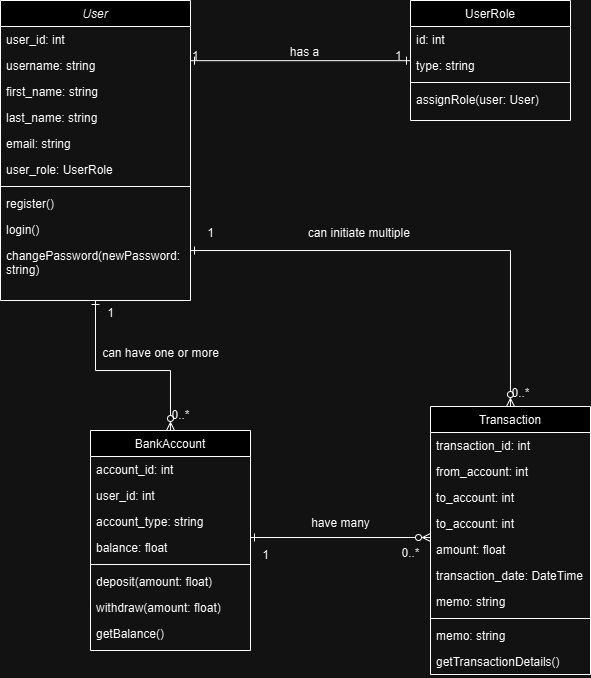

The diagram above was exported from draw.io. Its source (the exported page's mxGraphModel, read from the mxfile embedded in the PNG):
<mxGraphModel dx="1429" dy="775" grid="1" gridSize="10" guides="1" tooltips="1" connect="1" arrows="1" fold="1" page="1" pageScale="1" pageWidth="827" pageHeight="1169" math="0" shadow="0">
  <root>
    <mxCell id="WIyWlLk6GJQsqaUBKTNV-0" />
    <mxCell id="WIyWlLk6GJQsqaUBKTNV-1" parent="WIyWlLk6GJQsqaUBKTNV-0" />
    <mxCell id="ZmCu942r_sh9Ph56Fg6V-21" style="edgeStyle=orthogonalEdgeStyle;rounded=0;orthogonalLoop=1;jettySize=auto;html=1;entryX=0.5;entryY=0;entryDx=0;entryDy=0;startArrow=ERone;startFill=0;endArrow=ERzeroToMany;endFill=0;" edge="1" parent="WIyWlLk6GJQsqaUBKTNV-1" source="zkfFHV4jXpPFQw0GAbJ--0" target="zkfFHV4jXpPFQw0GAbJ--13">
      <mxGeometry relative="1" as="geometry">
        <Array as="points">
          <mxPoint x="205" y="470" />
          <mxPoint x="280" y="470" />
        </Array>
      </mxGeometry>
    </mxCell>
    <mxCell id="ZmCu942r_sh9Ph56Fg6V-34" style="edgeStyle=orthogonalEdgeStyle;rounded=0;orthogonalLoop=1;jettySize=auto;html=1;endArrow=ERzeroToMany;endFill=0;startArrow=ERone;startFill=0;" edge="1" parent="WIyWlLk6GJQsqaUBKTNV-1" source="zkfFHV4jXpPFQw0GAbJ--0" target="zkfFHV4jXpPFQw0GAbJ--17">
      <mxGeometry relative="1" as="geometry">
        <Array as="points">
          <mxPoint x="620" y="350" />
        </Array>
      </mxGeometry>
    </mxCell>
    <mxCell id="zkfFHV4jXpPFQw0GAbJ--0" value="User" style="swimlane;fontStyle=2;align=center;verticalAlign=top;childLayout=stackLayout;horizontal=1;startSize=26;horizontalStack=0;resizeParent=1;resizeLast=0;collapsible=1;marginBottom=0;rounded=0;shadow=0;strokeWidth=1;" parent="WIyWlLk6GJQsqaUBKTNV-1" vertex="1">
      <mxGeometry x="110" y="100" width="190" height="300" as="geometry">
        <mxRectangle x="230" y="140" width="160" height="26" as="alternateBounds" />
      </mxGeometry>
    </mxCell>
    <mxCell id="zkfFHV4jXpPFQw0GAbJ--1" value="user_id: int" style="text;align=left;verticalAlign=top;spacingLeft=4;spacingRight=4;overflow=hidden;rotatable=0;points=[[0,0.5],[1,0.5]];portConstraint=eastwest;" parent="zkfFHV4jXpPFQw0GAbJ--0" vertex="1">
      <mxGeometry y="26" width="190" height="26" as="geometry" />
    </mxCell>
    <mxCell id="zkfFHV4jXpPFQw0GAbJ--2" value="username: string" style="text;align=left;verticalAlign=top;spacingLeft=4;spacingRight=4;overflow=hidden;rotatable=0;points=[[0,0.5],[1,0.5]];portConstraint=eastwest;rounded=0;shadow=0;html=0;" parent="zkfFHV4jXpPFQw0GAbJ--0" vertex="1">
      <mxGeometry y="52" width="190" height="26" as="geometry" />
    </mxCell>
    <mxCell id="ZmCu942r_sh9Ph56Fg6V-2" value="first_name: string" style="text;align=left;verticalAlign=top;spacingLeft=4;spacingRight=4;overflow=hidden;rotatable=0;points=[[0,0.5],[1,0.5]];portConstraint=eastwest;rounded=0;shadow=0;html=0;" vertex="1" parent="zkfFHV4jXpPFQw0GAbJ--0">
      <mxGeometry y="78" width="190" height="26" as="geometry" />
    </mxCell>
    <mxCell id="ZmCu942r_sh9Ph56Fg6V-1" value="last_name: string" style="text;align=left;verticalAlign=top;spacingLeft=4;spacingRight=4;overflow=hidden;rotatable=0;points=[[0,0.5],[1,0.5]];portConstraint=eastwest;rounded=0;shadow=0;html=0;" vertex="1" parent="zkfFHV4jXpPFQw0GAbJ--0">
      <mxGeometry y="104" width="190" height="26" as="geometry" />
    </mxCell>
    <mxCell id="ZmCu942r_sh9Ph56Fg6V-0" value="email: string" style="text;align=left;verticalAlign=top;spacingLeft=4;spacingRight=4;overflow=hidden;rotatable=0;points=[[0,0.5],[1,0.5]];portConstraint=eastwest;rounded=0;shadow=0;html=0;" vertex="1" parent="zkfFHV4jXpPFQw0GAbJ--0">
      <mxGeometry y="130" width="190" height="26" as="geometry" />
    </mxCell>
    <mxCell id="zkfFHV4jXpPFQw0GAbJ--3" value="user_role: UserRole" style="text;align=left;verticalAlign=top;spacingLeft=4;spacingRight=4;overflow=hidden;rotatable=0;points=[[0,0.5],[1,0.5]];portConstraint=eastwest;rounded=0;shadow=0;html=0;" parent="zkfFHV4jXpPFQw0GAbJ--0" vertex="1">
      <mxGeometry y="156" width="190" height="26" as="geometry" />
    </mxCell>
    <mxCell id="zkfFHV4jXpPFQw0GAbJ--4" value="" style="line;html=1;strokeWidth=1;align=left;verticalAlign=middle;spacingTop=-1;spacingLeft=3;spacingRight=3;rotatable=0;labelPosition=right;points=[];portConstraint=eastwest;" parent="zkfFHV4jXpPFQw0GAbJ--0" vertex="1">
      <mxGeometry y="182" width="190" height="8" as="geometry" />
    </mxCell>
    <mxCell id="zkfFHV4jXpPFQw0GAbJ--5" value="register()" style="text;align=left;verticalAlign=top;spacingLeft=4;spacingRight=4;overflow=hidden;rotatable=0;points=[[0,0.5],[1,0.5]];portConstraint=eastwest;" parent="zkfFHV4jXpPFQw0GAbJ--0" vertex="1">
      <mxGeometry y="190" width="190" height="26" as="geometry" />
    </mxCell>
    <mxCell id="ZmCu942r_sh9Ph56Fg6V-4" value="login()" style="text;align=left;verticalAlign=top;spacingLeft=4;spacingRight=4;overflow=hidden;rotatable=0;points=[[0,0.5],[1,0.5]];portConstraint=eastwest;" vertex="1" parent="zkfFHV4jXpPFQw0GAbJ--0">
      <mxGeometry y="216" width="190" height="26" as="geometry" />
    </mxCell>
    <mxCell id="ZmCu942r_sh9Ph56Fg6V-3" value="changePassword(newPassword: string)" style="text;align=left;verticalAlign=top;spacingLeft=4;spacingRight=4;overflow=hidden;rotatable=0;points=[[0,0.5],[1,0.5]];portConstraint=eastwest;whiteSpace=wrap;" vertex="1" parent="zkfFHV4jXpPFQw0GAbJ--0">
      <mxGeometry y="242" width="190" height="38" as="geometry" />
    </mxCell>
    <mxCell id="zkfFHV4jXpPFQw0GAbJ--6" value="UserRole" style="swimlane;fontStyle=0;align=center;verticalAlign=top;childLayout=stackLayout;horizontal=1;startSize=26;horizontalStack=0;resizeParent=1;resizeLast=0;collapsible=1;marginBottom=0;rounded=0;shadow=0;strokeWidth=1;" parent="WIyWlLk6GJQsqaUBKTNV-1" vertex="1">
      <mxGeometry x="520" y="100" width="160" height="120" as="geometry">
        <mxRectangle x="130" y="380" width="160" height="26" as="alternateBounds" />
      </mxGeometry>
    </mxCell>
    <mxCell id="zkfFHV4jXpPFQw0GAbJ--7" value="id: int" style="text;align=left;verticalAlign=top;spacingLeft=4;spacingRight=4;overflow=hidden;rotatable=0;points=[[0,0.5],[1,0.5]];portConstraint=eastwest;" parent="zkfFHV4jXpPFQw0GAbJ--6" vertex="1">
      <mxGeometry y="26" width="160" height="26" as="geometry" />
    </mxCell>
    <mxCell id="zkfFHV4jXpPFQw0GAbJ--8" value="type: string" style="text;align=left;verticalAlign=top;spacingLeft=4;spacingRight=4;overflow=hidden;rotatable=0;points=[[0,0.5],[1,0.5]];portConstraint=eastwest;rounded=0;shadow=0;html=0;" parent="zkfFHV4jXpPFQw0GAbJ--6" vertex="1">
      <mxGeometry y="52" width="160" height="26" as="geometry" />
    </mxCell>
    <mxCell id="zkfFHV4jXpPFQw0GAbJ--9" value="" style="line;html=1;strokeWidth=1;align=left;verticalAlign=middle;spacingTop=-1;spacingLeft=3;spacingRight=3;rotatable=0;labelPosition=right;points=[];portConstraint=eastwest;" parent="zkfFHV4jXpPFQw0GAbJ--6" vertex="1">
      <mxGeometry y="78" width="160" height="8" as="geometry" />
    </mxCell>
    <mxCell id="zkfFHV4jXpPFQw0GAbJ--11" value="assignRole(user: User)" style="text;align=left;verticalAlign=top;spacingLeft=4;spacingRight=4;overflow=hidden;rotatable=0;points=[[0,0.5],[1,0.5]];portConstraint=eastwest;" parent="zkfFHV4jXpPFQw0GAbJ--6" vertex="1">
      <mxGeometry y="86" width="160" height="26" as="geometry" />
    </mxCell>
    <mxCell id="ZmCu942r_sh9Ph56Fg6V-25" style="edgeStyle=orthogonalEdgeStyle;rounded=0;orthogonalLoop=1;jettySize=auto;html=1;startArrow=ERone;startFill=0;endArrow=ERzeroToMany;endFill=0;" edge="1" parent="WIyWlLk6GJQsqaUBKTNV-1">
      <mxGeometry relative="1" as="geometry">
        <mxPoint x="360" y="637" as="sourcePoint" />
        <mxPoint x="540" y="637" as="targetPoint" />
      </mxGeometry>
    </mxCell>
    <mxCell id="zkfFHV4jXpPFQw0GAbJ--13" value="BankAccount" style="swimlane;fontStyle=0;align=center;verticalAlign=top;childLayout=stackLayout;horizontal=1;startSize=26;horizontalStack=0;resizeParent=1;resizeLast=0;collapsible=1;marginBottom=0;rounded=0;shadow=0;strokeWidth=1;" parent="WIyWlLk6GJQsqaUBKTNV-1" vertex="1">
      <mxGeometry x="200" y="530" width="160" height="220" as="geometry">
        <mxRectangle x="340" y="380" width="170" height="26" as="alternateBounds" />
      </mxGeometry>
    </mxCell>
    <mxCell id="zkfFHV4jXpPFQw0GAbJ--14" value="account_id: int" style="text;align=left;verticalAlign=top;spacingLeft=4;spacingRight=4;overflow=hidden;rotatable=0;points=[[0,0.5],[1,0.5]];portConstraint=eastwest;" parent="zkfFHV4jXpPFQw0GAbJ--13" vertex="1">
      <mxGeometry y="26" width="160" height="26" as="geometry" />
    </mxCell>
    <mxCell id="ZmCu942r_sh9Ph56Fg6V-11" value="user_id: int" style="text;align=left;verticalAlign=top;spacingLeft=4;spacingRight=4;overflow=hidden;rotatable=0;points=[[0,0.5],[1,0.5]];portConstraint=eastwest;" vertex="1" parent="zkfFHV4jXpPFQw0GAbJ--13">
      <mxGeometry y="52" width="160" height="26" as="geometry" />
    </mxCell>
    <mxCell id="ZmCu942r_sh9Ph56Fg6V-10" value="account_type: string" style="text;align=left;verticalAlign=top;spacingLeft=4;spacingRight=4;overflow=hidden;rotatable=0;points=[[0,0.5],[1,0.5]];portConstraint=eastwest;" vertex="1" parent="zkfFHV4jXpPFQw0GAbJ--13">
      <mxGeometry y="78" width="160" height="26" as="geometry" />
    </mxCell>
    <mxCell id="ZmCu942r_sh9Ph56Fg6V-9" value="balance: float" style="text;align=left;verticalAlign=top;spacingLeft=4;spacingRight=4;overflow=hidden;rotatable=0;points=[[0,0.5],[1,0.5]];portConstraint=eastwest;" vertex="1" parent="zkfFHV4jXpPFQw0GAbJ--13">
      <mxGeometry y="104" width="160" height="26" as="geometry" />
    </mxCell>
    <mxCell id="zkfFHV4jXpPFQw0GAbJ--15" value="" style="line;html=1;strokeWidth=1;align=left;verticalAlign=middle;spacingTop=-1;spacingLeft=3;spacingRight=3;rotatable=0;labelPosition=right;points=[];portConstraint=eastwest;" parent="zkfFHV4jXpPFQw0GAbJ--13" vertex="1">
      <mxGeometry y="130" width="160" height="8" as="geometry" />
    </mxCell>
    <mxCell id="ZmCu942r_sh9Ph56Fg6V-12" value="deposit(amount: float)" style="text;align=left;verticalAlign=top;spacingLeft=4;spacingRight=4;overflow=hidden;rotatable=0;points=[[0,0.5],[1,0.5]];portConstraint=eastwest;" vertex="1" parent="zkfFHV4jXpPFQw0GAbJ--13">
      <mxGeometry y="138" width="160" height="26" as="geometry" />
    </mxCell>
    <mxCell id="ZmCu942r_sh9Ph56Fg6V-16" value="withdraw(amount: float)" style="text;align=left;verticalAlign=top;spacingLeft=4;spacingRight=4;overflow=hidden;rotatable=0;points=[[0,0.5],[1,0.5]];portConstraint=eastwest;" vertex="1" parent="zkfFHV4jXpPFQw0GAbJ--13">
      <mxGeometry y="164" width="160" height="26" as="geometry" />
    </mxCell>
    <mxCell id="ZmCu942r_sh9Ph56Fg6V-15" value="getBalance()" style="text;align=left;verticalAlign=top;spacingLeft=4;spacingRight=4;overflow=hidden;rotatable=0;points=[[0,0.5],[1,0.5]];portConstraint=eastwest;" vertex="1" parent="zkfFHV4jXpPFQw0GAbJ--13">
      <mxGeometry y="190" width="160" height="26" as="geometry" />
    </mxCell>
    <mxCell id="zkfFHV4jXpPFQw0GAbJ--17" value="Transaction" style="swimlane;fontStyle=0;align=center;verticalAlign=top;childLayout=stackLayout;horizontal=1;startSize=26;horizontalStack=0;resizeParent=1;resizeLast=0;collapsible=1;marginBottom=0;rounded=0;shadow=0;strokeWidth=1;" parent="WIyWlLk6GJQsqaUBKTNV-1" vertex="1">
      <mxGeometry x="540" y="506" width="160" height="268" as="geometry">
        <mxRectangle x="550" y="140" width="160" height="26" as="alternateBounds" />
      </mxGeometry>
    </mxCell>
    <mxCell id="zkfFHV4jXpPFQw0GAbJ--18" value="transaction_id: int" style="text;align=left;verticalAlign=top;spacingLeft=4;spacingRight=4;overflow=hidden;rotatable=0;points=[[0,0.5],[1,0.5]];portConstraint=eastwest;" parent="zkfFHV4jXpPFQw0GAbJ--17" vertex="1">
      <mxGeometry y="26" width="160" height="26" as="geometry" />
    </mxCell>
    <mxCell id="zkfFHV4jXpPFQw0GAbJ--19" value="from_account: int" style="text;align=left;verticalAlign=top;spacingLeft=4;spacingRight=4;overflow=hidden;rotatable=0;points=[[0,0.5],[1,0.5]];portConstraint=eastwest;rounded=0;shadow=0;html=0;" parent="zkfFHV4jXpPFQw0GAbJ--17" vertex="1">
      <mxGeometry y="52" width="160" height="26" as="geometry" />
    </mxCell>
    <mxCell id="zkfFHV4jXpPFQw0GAbJ--20" value="to_account: int" style="text;align=left;verticalAlign=top;spacingLeft=4;spacingRight=4;overflow=hidden;rotatable=0;points=[[0,0.5],[1,0.5]];portConstraint=eastwest;rounded=0;shadow=0;html=0;" parent="zkfFHV4jXpPFQw0GAbJ--17" vertex="1">
      <mxGeometry y="78" width="160" height="26" as="geometry" />
    </mxCell>
    <mxCell id="zkfFHV4jXpPFQw0GAbJ--21" value="to_account: int" style="text;align=left;verticalAlign=top;spacingLeft=4;spacingRight=4;overflow=hidden;rotatable=0;points=[[0,0.5],[1,0.5]];portConstraint=eastwest;rounded=0;shadow=0;html=0;" parent="zkfFHV4jXpPFQw0GAbJ--17" vertex="1">
      <mxGeometry y="104" width="160" height="26" as="geometry" />
    </mxCell>
    <mxCell id="zkfFHV4jXpPFQw0GAbJ--22" value="amount: float" style="text;align=left;verticalAlign=top;spacingLeft=4;spacingRight=4;overflow=hidden;rotatable=0;points=[[0,0.5],[1,0.5]];portConstraint=eastwest;rounded=0;shadow=0;html=0;" parent="zkfFHV4jXpPFQw0GAbJ--17" vertex="1">
      <mxGeometry y="130" width="160" height="26" as="geometry" />
    </mxCell>
    <mxCell id="ZmCu942r_sh9Ph56Fg6V-18" value="transaction_date: DateTime" style="text;align=left;verticalAlign=top;spacingLeft=4;spacingRight=4;overflow=hidden;rotatable=0;points=[[0,0.5],[1,0.5]];portConstraint=eastwest;rounded=0;shadow=0;html=0;" vertex="1" parent="zkfFHV4jXpPFQw0GAbJ--17">
      <mxGeometry y="156" width="160" height="26" as="geometry" />
    </mxCell>
    <mxCell id="ZmCu942r_sh9Ph56Fg6V-17" value="memo: string" style="text;align=left;verticalAlign=top;spacingLeft=4;spacingRight=4;overflow=hidden;rotatable=0;points=[[0,0.5],[1,0.5]];portConstraint=eastwest;rounded=0;shadow=0;html=0;" vertex="1" parent="zkfFHV4jXpPFQw0GAbJ--17">
      <mxGeometry y="182" width="160" height="26" as="geometry" />
    </mxCell>
    <mxCell id="zkfFHV4jXpPFQw0GAbJ--23" value="" style="line;html=1;strokeWidth=1;align=left;verticalAlign=middle;spacingTop=-1;spacingLeft=3;spacingRight=3;rotatable=0;labelPosition=right;points=[];portConstraint=eastwest;" parent="zkfFHV4jXpPFQw0GAbJ--17" vertex="1">
      <mxGeometry y="208" width="160" height="8" as="geometry" />
    </mxCell>
    <mxCell id="zkfFHV4jXpPFQw0GAbJ--24" value="memo: string" style="text;align=left;verticalAlign=top;spacingLeft=4;spacingRight=4;overflow=hidden;rotatable=0;points=[[0,0.5],[1,0.5]];portConstraint=eastwest;" parent="zkfFHV4jXpPFQw0GAbJ--17" vertex="1">
      <mxGeometry y="216" width="160" height="26" as="geometry" />
    </mxCell>
    <mxCell id="zkfFHV4jXpPFQw0GAbJ--25" value="getTransactionDetails()&#10;" style="text;align=left;verticalAlign=top;spacingLeft=4;spacingRight=4;overflow=hidden;rotatable=0;points=[[0,0.5],[1,0.5]];portConstraint=eastwest;" parent="zkfFHV4jXpPFQw0GAbJ--17" vertex="1">
      <mxGeometry y="242" width="160" height="26" as="geometry" />
    </mxCell>
    <mxCell id="zkfFHV4jXpPFQw0GAbJ--26" value="" style="endArrow=ERone;shadow=0;strokeWidth=1;rounded=0;curved=0;endFill=0;edgeStyle=elbowEdgeStyle;elbow=vertical;entryX=0;entryY=0.5;entryDx=0;entryDy=0;startArrow=ERone;startFill=0;" parent="WIyWlLk6GJQsqaUBKTNV-1" source="zkfFHV4jXpPFQw0GAbJ--0" target="zkfFHV4jXpPFQw0GAbJ--6" edge="1">
      <mxGeometry x="0.5" y="41" relative="1" as="geometry">
        <mxPoint x="380" y="192" as="sourcePoint" />
        <mxPoint x="540" y="192" as="targetPoint" />
        <mxPoint x="-40" y="32" as="offset" />
      </mxGeometry>
    </mxCell>
    <mxCell id="zkfFHV4jXpPFQw0GAbJ--27" value="1" style="resizable=0;align=left;verticalAlign=bottom;labelBackgroundColor=none;fontSize=12;" parent="zkfFHV4jXpPFQw0GAbJ--26" connectable="0" vertex="1">
      <mxGeometry x="-1" relative="1" as="geometry">
        <mxPoint y="4" as="offset" />
      </mxGeometry>
    </mxCell>
    <mxCell id="zkfFHV4jXpPFQw0GAbJ--28" value="1" style="resizable=0;align=right;verticalAlign=bottom;labelBackgroundColor=none;fontSize=12;" parent="zkfFHV4jXpPFQw0GAbJ--26" connectable="0" vertex="1">
      <mxGeometry x="1" relative="1" as="geometry">
        <mxPoint x="-7" y="4" as="offset" />
      </mxGeometry>
    </mxCell>
    <mxCell id="zkfFHV4jXpPFQw0GAbJ--29" value="has a" style="text;html=1;resizable=0;points=[];;align=center;verticalAlign=middle;labelBackgroundColor=none;rounded=0;shadow=0;strokeWidth=1;fontSize=12;" parent="zkfFHV4jXpPFQw0GAbJ--26" vertex="1" connectable="0">
      <mxGeometry x="0.5" y="49" relative="1" as="geometry">
        <mxPoint x="-51" y="40" as="offset" />
      </mxGeometry>
    </mxCell>
    <mxCell id="ZmCu942r_sh9Ph56Fg6V-22" value="can have one or more" style="text;html=1;align=center;verticalAlign=middle;resizable=0;points=[];autosize=1;strokeColor=none;fillColor=none;" vertex="1" parent="WIyWlLk6GJQsqaUBKTNV-1">
      <mxGeometry x="200" y="438" width="140" height="30" as="geometry" />
    </mxCell>
    <mxCell id="ZmCu942r_sh9Ph56Fg6V-26" value="have many" style="text;html=1;align=center;verticalAlign=middle;resizable=0;points=[];autosize=1;strokeColor=none;fillColor=none;" vertex="1" parent="WIyWlLk6GJQsqaUBKTNV-1">
      <mxGeometry x="410" y="608" width="80" height="30" as="geometry" />
    </mxCell>
    <mxCell id="ZmCu942r_sh9Ph56Fg6V-27" value="1" style="text;html=1;align=center;verticalAlign=middle;resizable=0;points=[];autosize=1;strokeColor=none;fillColor=none;" vertex="1" parent="WIyWlLk6GJQsqaUBKTNV-1">
      <mxGeometry x="205" y="398" width="30" height="30" as="geometry" />
    </mxCell>
    <mxCell id="ZmCu942r_sh9Ph56Fg6V-28" value="0..*" style="text;html=1;align=center;verticalAlign=middle;resizable=0;points=[];autosize=1;strokeColor=none;fillColor=none;" vertex="1" parent="WIyWlLk6GJQsqaUBKTNV-1">
      <mxGeometry x="270" y="500" width="40" height="30" as="geometry" />
    </mxCell>
    <mxCell id="ZmCu942r_sh9Ph56Fg6V-30" value="1" style="text;html=1;align=center;verticalAlign=middle;resizable=0;points=[];autosize=1;strokeColor=none;fillColor=none;" vertex="1" parent="WIyWlLk6GJQsqaUBKTNV-1">
      <mxGeometry x="360" y="640" width="30" height="30" as="geometry" />
    </mxCell>
    <mxCell id="ZmCu942r_sh9Ph56Fg6V-33" value="0..*" style="text;html=1;align=center;verticalAlign=middle;resizable=0;points=[];autosize=1;strokeColor=none;fillColor=none;" vertex="1" parent="WIyWlLk6GJQsqaUBKTNV-1">
      <mxGeometry x="500" y="638" width="40" height="30" as="geometry" />
    </mxCell>
    <mxCell id="ZmCu942r_sh9Ph56Fg6V-35" value="can initiate multiple&amp;nbsp;" style="text;html=1;align=center;verticalAlign=middle;resizable=0;points=[];autosize=1;strokeColor=none;fillColor=none;" vertex="1" parent="WIyWlLk6GJQsqaUBKTNV-1">
      <mxGeometry x="405" y="318" width="130" height="30" as="geometry" />
    </mxCell>
    <mxCell id="ZmCu942r_sh9Ph56Fg6V-36" value="1" style="text;html=1;align=center;verticalAlign=middle;resizable=0;points=[];autosize=1;strokeColor=none;fillColor=none;" vertex="1" parent="WIyWlLk6GJQsqaUBKTNV-1">
      <mxGeometry x="305" y="318" width="30" height="30" as="geometry" />
    </mxCell>
    <mxCell id="ZmCu942r_sh9Ph56Fg6V-37" value="0..*" style="text;html=1;align=center;verticalAlign=middle;resizable=0;points=[];autosize=1;strokeColor=none;fillColor=none;" vertex="1" parent="WIyWlLk6GJQsqaUBKTNV-1">
      <mxGeometry x="610" y="478" width="40" height="30" as="geometry" />
    </mxCell>
  </root>
</mxGraphModel>